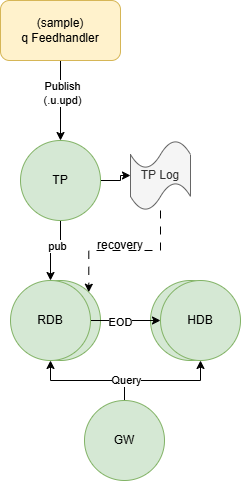

The diagram above was exported from draw.io. Its source (the exported page's mxGraphModel, read from the mxfile embedded in the PNG):
<mxGraphModel dx="1418" dy="814" grid="0" gridSize="10" guides="1" tooltips="1" connect="1" arrows="1" fold="1" page="0" pageScale="1" pageWidth="827" pageHeight="1169" math="0" shadow="0">
  <root>
    <mxCell id="0" />
    <mxCell id="1" parent="0" />
    <mxCell id="KNtU0nVlYrjk4vIFHQhC-11" edge="1" parent="1" source="KNtU0nVlYrjk4vIFHQhC-1" style="edgeStyle=orthogonalEdgeStyle;rounded=0;orthogonalLoop=1;jettySize=auto;html=1;entryX=0.5;entryY=0;entryDx=0;entryDy=0;" target="KNtU0nVlYrjk4vIFHQhC-7">
      <mxGeometry relative="1" as="geometry" />
    </mxCell>
    <mxCell id="KNtU0nVlYrjk4vIFHQhC-22" connectable="0" parent="KNtU0nVlYrjk4vIFHQhC-11" style="edgeLabel;html=1;align=center;verticalAlign=middle;resizable=0;points=[];" value="pub" vertex="1">
      <mxGeometry relative="1" x="-0.2857" y="-4" as="geometry">
        <mxPoint as="offset" />
      </mxGeometry>
    </mxCell>
    <mxCell id="KNtU0nVlYrjk4vIFHQhC-15" edge="1" parent="1" source="KNtU0nVlYrjk4vIFHQhC-1" style="edgeStyle=orthogonalEdgeStyle;rounded=0;orthogonalLoop=1;jettySize=auto;html=1;" target="KNtU0nVlYrjk4vIFHQhC-4">
      <mxGeometry relative="1" as="geometry" />
    </mxCell>
    <mxCell id="KNtU0nVlYrjk4vIFHQhC-1" parent="1" style="ellipse;whiteSpace=wrap;html=1;aspect=fixed;fillColor=#d5e8d4;strokeColor=#82b366;" value="TP" vertex="1">
      <mxGeometry height="80" width="80" x="350" y="260" as="geometry" />
    </mxCell>
    <mxCell id="KNtU0nVlYrjk4vIFHQhC-10" edge="1" parent="1" source="KNtU0nVlYrjk4vIFHQhC-2" style="edgeStyle=orthogonalEdgeStyle;rounded=0;orthogonalLoop=1;jettySize=auto;html=1;entryX=0.5;entryY=0;entryDx=0;entryDy=0;" target="KNtU0nVlYrjk4vIFHQhC-1">
      <mxGeometry relative="1" as="geometry" />
    </mxCell>
    <mxCell id="KNtU0nVlYrjk4vIFHQhC-21" connectable="0" parent="KNtU0nVlYrjk4vIFHQhC-10" style="edgeLabel;html=1;align=center;verticalAlign=middle;resizable=0;points=[];" value="Publish&lt;div&gt;(.u.upd)&lt;/div&gt;" vertex="1">
      <mxGeometry relative="1" x="-0.2" y="1" as="geometry">
        <mxPoint as="offset" />
      </mxGeometry>
    </mxCell>
    <mxCell id="KNtU0nVlYrjk4vIFHQhC-2" parent="1" style="rounded=1;whiteSpace=wrap;html=1;fillColor=#fff2cc;strokeColor=#d6b656;" value="(sample)&lt;div&gt;q Feedhandler&lt;/div&gt;" vertex="1">
      <mxGeometry height="60" width="120" x="330" y="120" as="geometry" />
    </mxCell>
    <mxCell id="KNtU0nVlYrjk4vIFHQhC-3" parent="1" style="ellipse;whiteSpace=wrap;html=1;aspect=fixed;fillColor=#d5e8d4;strokeColor=#82b366;" value="RDB" vertex="1">
      <mxGeometry height="80" width="80" x="350" y="400" as="geometry" />
    </mxCell>
    <mxCell id="KNtU0nVlYrjk4vIFHQhC-16" edge="1" parent="1" source="KNtU0nVlYrjk4vIFHQhC-4" style="edgeStyle=orthogonalEdgeStyle;rounded=0;orthogonalLoop=1;jettySize=auto;html=1;entryX=1;entryY=0;entryDx=0;entryDy=0;dashed=1;dashPattern=8 8;" target="KNtU0nVlYrjk4vIFHQhC-3">
      <mxGeometry relative="1" as="geometry">
        <Array as="points">
          <mxPoint x="490" y="370" />
          <mxPoint x="418" y="370" />
        </Array>
      </mxGeometry>
    </mxCell>
    <mxCell id="KNtU0nVlYrjk4vIFHQhC-4" parent="1" style="shape=tape;whiteSpace=wrap;html=1;size=0.4;fillColor=#f5f5f5;fontColor=#333333;strokeColor=#666666;" value="TP Log" vertex="1">
      <mxGeometry height="70" width="60" x="460" y="260" as="geometry" />
    </mxCell>
    <mxCell id="KNtU0nVlYrjk4vIFHQhC-5" parent="1" style="ellipse;whiteSpace=wrap;html=1;aspect=fixed;fillColor=#d5e8d4;strokeColor=#82b366;" value="HDB" vertex="1">
      <mxGeometry height="80" width="80" x="480" y="400" as="geometry" />
    </mxCell>
    <mxCell id="KNtU0nVlYrjk4vIFHQhC-13" edge="1" parent="1" source="KNtU0nVlYrjk4vIFHQhC-6" style="edgeStyle=orthogonalEdgeStyle;rounded=0;orthogonalLoop=1;jettySize=auto;html=1;entryX=0.5;entryY=1;entryDx=0;entryDy=0;" target="KNtU0nVlYrjk4vIFHQhC-7">
      <mxGeometry relative="1" as="geometry" />
    </mxCell>
    <mxCell id="KNtU0nVlYrjk4vIFHQhC-14" edge="1" parent="1" source="KNtU0nVlYrjk4vIFHQhC-6" style="edgeStyle=orthogonalEdgeStyle;rounded=0;orthogonalLoop=1;jettySize=auto;html=1;entryX=0.5;entryY=1;entryDx=0;entryDy=0;" target="KNtU0nVlYrjk4vIFHQhC-9">
      <mxGeometry relative="1" as="geometry" />
    </mxCell>
    <mxCell id="KNtU0nVlYrjk4vIFHQhC-20" connectable="0" parent="KNtU0nVlYrjk4vIFHQhC-14" style="edgeLabel;html=1;align=center;verticalAlign=middle;resizable=0;points=[];" value="Query" vertex="1">
      <mxGeometry relative="1" x="-0.6379" y="1" as="geometry">
        <mxPoint as="offset" />
      </mxGeometry>
    </mxCell>
    <mxCell id="KNtU0nVlYrjk4vIFHQhC-6" parent="1" style="ellipse;whiteSpace=wrap;html=1;aspect=fixed;fillColor=#d5e8d4;strokeColor=#82b366;" value="GW" vertex="1">
      <mxGeometry height="80" width="80" x="414" y="520" as="geometry" />
    </mxCell>
    <mxCell id="KNtU0nVlYrjk4vIFHQhC-12" edge="1" parent="1" source="KNtU0nVlYrjk4vIFHQhC-7" style="edgeStyle=orthogonalEdgeStyle;rounded=0;orthogonalLoop=1;jettySize=auto;html=1;entryX=0;entryY=0.5;entryDx=0;entryDy=0;" target="KNtU0nVlYrjk4vIFHQhC-9">
      <mxGeometry relative="1" as="geometry" />
    </mxCell>
    <mxCell id="KNtU0nVlYrjk4vIFHQhC-17" connectable="0" parent="KNtU0nVlYrjk4vIFHQhC-12" style="edgeLabel;html=1;align=center;verticalAlign=middle;resizable=0;points=[];" value="EOD" vertex="1">
      <mxGeometry relative="1" x="-0.1714" y="-1" as="geometry">
        <mxPoint as="offset" />
      </mxGeometry>
    </mxCell>
    <mxCell id="KNtU0nVlYrjk4vIFHQhC-7" parent="1" style="ellipse;whiteSpace=wrap;html=1;aspect=fixed;fillColor=#d5e8d4;strokeColor=#82b366;" value="RDB" vertex="1">
      <mxGeometry height="80" width="80" x="340" y="400" as="geometry" />
    </mxCell>
    <mxCell id="KNtU0nVlYrjk4vIFHQhC-9" parent="1" style="ellipse;whiteSpace=wrap;html=1;aspect=fixed;fillColor=#d5e8d4;strokeColor=#82b366;" value="HDB" vertex="1">
      <mxGeometry height="80" width="80" x="490" y="400" as="geometry" />
    </mxCell>
    <mxCell id="KNtU0nVlYrjk4vIFHQhC-19" parent="1" style="text;html=1;whiteSpace=wrap;strokeColor=none;fillColor=none;align=center;verticalAlign=middle;rounded=0;" value="recovery" vertex="1">
      <mxGeometry height="30" width="60" x="420" y="350" as="geometry" />
    </mxCell>
  </root>
</mxGraphModel>